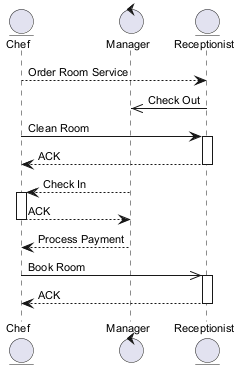

The diagram above was rendered by PlantUML. Its source (embedded in the PNG):
@startuml
skinparam backgroundColor #FFFFFF
skinparam classBackgroundColor #E8F4FA
skinparam classBorderColor #2C7DA0
skinparam defaultFontSize 11
entity "Chef" as C
control "Manager" as M
entity "Receptionist" as R
C --> R : Order Room Service
R ->> M : Check Out
C -> R : Clean Room
activate R
R --> C : ACK
deactivate R
M --> C : Check In
activate C
C --> M : ACK
deactivate C
M --> C : Process Payment
C ->> R : Book Room
activate R
R --> C : ACK
deactivate R
@enduml